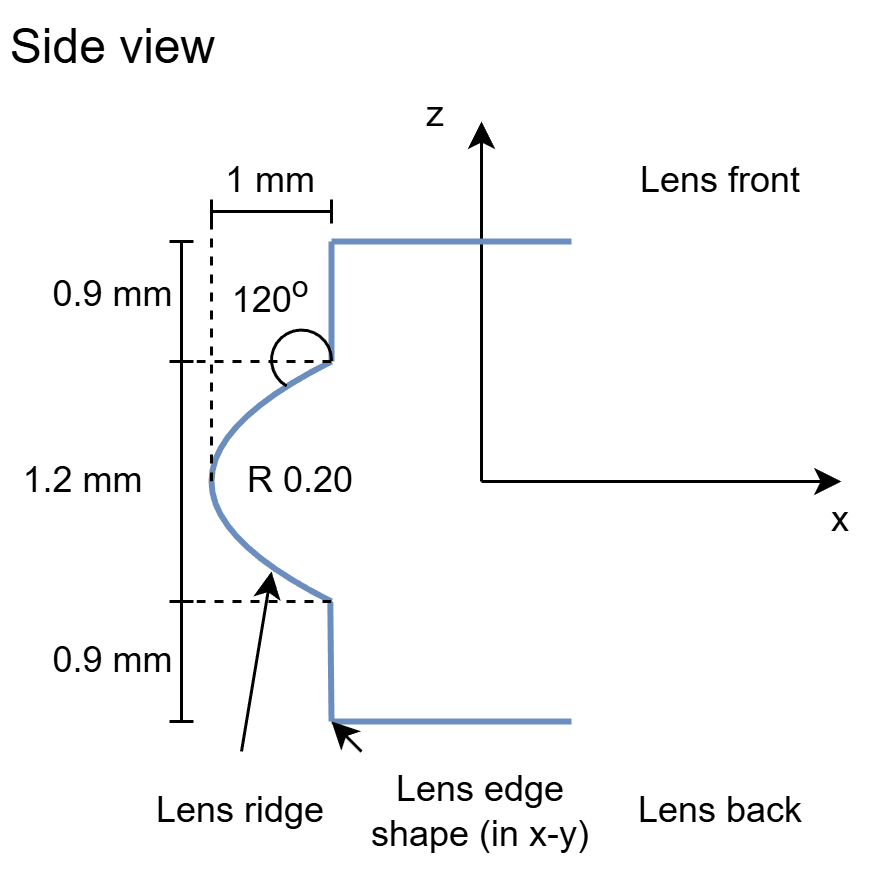

The diagram above was exported from draw.io. Its source (the exported page's mxGraphModel, read from the mxfile embedded in the PNG):
<mxGraphModel dx="301" dy="363" grid="1" gridSize="10" guides="1" tooltips="1" connect="1" arrows="1" fold="1" page="1" pageScale="1" pageWidth="850" pageHeight="1100" math="0" shadow="0">
  <root>
    <mxCell id="0" />
    <mxCell id="1" parent="0" />
    <mxCell id="2" value="" style="group;movable=0;resizable=0;rotatable=0;deletable=0;editable=0;locked=1;connectable=0;" parent="1" vertex="1" connectable="0">
      <mxGeometry x="135" y="30" width="155" height="150" as="geometry" />
    </mxCell>
    <mxCell id="3" value="" style="endArrow=classic;html=1;" parent="2" edge="1">
      <mxGeometry width="50" height="50" relative="1" as="geometry">
        <mxPoint x="25" y="130" as="sourcePoint" />
        <mxPoint x="145" y="130" as="targetPoint" />
      </mxGeometry>
    </mxCell>
    <mxCell id="4" value="" style="endArrow=classic;html=1;" parent="2" edge="1">
      <mxGeometry width="50" height="50" relative="1" as="geometry">
        <mxPoint x="25" y="130" as="sourcePoint" />
        <mxPoint x="25" y="10" as="targetPoint" />
      </mxGeometry>
    </mxCell>
    <mxCell id="5" value="x" style="text;html=1;align=center;verticalAlign=middle;whiteSpace=wrap;rounded=0;" parent="2" vertex="1">
      <mxGeometry x="135" y="135" width="20" height="15" as="geometry" />
    </mxCell>
    <mxCell id="6" value="z" style="text;html=1;align=center;verticalAlign=middle;whiteSpace=wrap;rounded=0;movable=1;resizable=1;rotatable=1;deletable=1;editable=1;locked=0;connectable=1;" parent="2" vertex="1">
      <mxGeometry width="20" height="15" as="geometry" />
    </mxCell>
    <mxCell id="7" value="Side view" style="text;html=1;align=center;verticalAlign=middle;whiteSpace=wrap;rounded=0;fontSize=16;" parent="1" vertex="1">
      <mxGeometry width="75" height="30" as="geometry" />
    </mxCell>
    <mxCell id="12" value="Lens front" style="text;html=1;align=center;verticalAlign=middle;rounded=0;whiteSpace=wrap;" parent="1" vertex="1">
      <mxGeometry x="200" y="40" width="80" height="40" as="geometry" />
    </mxCell>
    <mxCell id="19" value="" style="endArrow=none;html=1;strokeWidth=2;fillColor=#dae8fc;strokeColor=#6c8ebf;" parent="1" edge="1">
      <mxGeometry width="50" height="50" relative="1" as="geometry">
        <mxPoint x="110" y="80" as="sourcePoint" />
        <mxPoint x="190" y="80" as="targetPoint" />
      </mxGeometry>
    </mxCell>
    <mxCell id="20" value="" style="endArrow=none;html=1;strokeWidth=2;fillColor=#dae8fc;strokeColor=#6c8ebf;" parent="1" edge="1">
      <mxGeometry width="50" height="50" relative="1" as="geometry">
        <mxPoint x="110" y="240" as="sourcePoint" />
        <mxPoint x="190" y="240" as="targetPoint" />
      </mxGeometry>
    </mxCell>
    <mxCell id="21" value="Lens back" style="text;html=1;align=center;verticalAlign=middle;rounded=0;whiteSpace=wrap;" parent="1" vertex="1">
      <mxGeometry x="200" y="250" width="80" height="40" as="geometry" />
    </mxCell>
    <mxCell id="26" value="" style="curved=1;endArrow=none;html=1;endFill=0;strokeWidth=2;fillColor=#dae8fc;strokeColor=#6c8ebf;" parent="1" edge="1">
      <mxGeometry width="50" height="50" relative="1" as="geometry">
        <mxPoint x="110" y="120" as="sourcePoint" />
        <mxPoint x="110" y="200" as="targetPoint" />
        <Array as="points">
          <mxPoint x="30" y="160" />
        </Array>
      </mxGeometry>
    </mxCell>
    <mxCell id="30" value="0.9 mm" style="text;html=1;align=center;verticalAlign=middle;rounded=0;whiteSpace=wrap;" parent="1" vertex="1">
      <mxGeometry x="14.999999999999993" y="87.5" width="45" height="20" as="geometry" />
    </mxCell>
    <mxCell id="31" value="" style="endArrow=baseDash;startArrow=baseDash;html=1;strokeWidth=1;startFill=0;endFill=0;" parent="1" edge="1">
      <mxGeometry width="50" height="50" relative="1" as="geometry">
        <mxPoint x="60" y="80" as="sourcePoint" />
        <mxPoint x="60" y="120" as="targetPoint" />
      </mxGeometry>
    </mxCell>
    <mxCell id="33" value="0.9 mm" style="text;html=1;align=center;verticalAlign=middle;rounded=0;whiteSpace=wrap;" parent="1" vertex="1">
      <mxGeometry x="14.999999999999995" y="209.5" width="45" height="20" as="geometry" />
    </mxCell>
    <mxCell id="34" value="" style="endArrow=baseDash;startArrow=baseDash;html=1;strokeWidth=1;startFill=0;endFill=0;" parent="1" edge="1">
      <mxGeometry width="50" height="50" relative="1" as="geometry">
        <mxPoint x="59.99999999999999" y="200" as="sourcePoint" />
        <mxPoint x="59.99999999999999" y="240" as="targetPoint" />
      </mxGeometry>
    </mxCell>
    <mxCell id="36" value="1 mm" style="text;html=1;align=center;verticalAlign=middle;rounded=0;whiteSpace=wrap;" parent="1" vertex="1">
      <mxGeometry x="70" y="50" width="40" height="20" as="geometry" />
    </mxCell>
    <mxCell id="37" value="" style="endArrow=baseDash;startArrow=baseDash;html=1;strokeWidth=1;startFill=0;endFill=0;" parent="1" edge="1">
      <mxGeometry width="50" height="50" relative="1" as="geometry">
        <mxPoint x="60" y="120" as="sourcePoint" />
        <mxPoint x="60" y="200" as="targetPoint" />
      </mxGeometry>
    </mxCell>
    <mxCell id="38" value="1.2 mm" style="text;html=1;align=center;verticalAlign=middle;rounded=0;whiteSpace=wrap;" parent="1" vertex="1">
      <mxGeometry x="5" y="150" width="45" height="20" as="geometry" />
    </mxCell>
    <mxCell id="39" value="" style="endArrow=none;html=1;strokeWidth=2;fillColor=#dae8fc;strokeColor=#6c8ebf;" parent="1" edge="1">
      <mxGeometry width="50" height="50" relative="1" as="geometry">
        <mxPoint x="110" y="80" as="sourcePoint" />
        <mxPoint x="110" y="120" as="targetPoint" />
      </mxGeometry>
    </mxCell>
    <mxCell id="41" value="" style="endArrow=none;html=1;strokeWidth=2;fillColor=#dae8fc;strokeColor=#6c8ebf;" parent="1" edge="1">
      <mxGeometry width="50" height="50" relative="1" as="geometry">
        <mxPoint x="109.6" y="200" as="sourcePoint" />
        <mxPoint x="110" y="240" as="targetPoint" />
      </mxGeometry>
    </mxCell>
    <mxCell id="42" value="" style="endArrow=baseDash;startArrow=baseDash;html=1;strokeWidth=1;startFill=0;endFill=0;" parent="1" edge="1">
      <mxGeometry width="50" height="50" relative="1" as="geometry">
        <mxPoint x="110" y="70" as="sourcePoint" />
        <mxPoint x="70" y="70" as="targetPoint" />
      </mxGeometry>
    </mxCell>
    <mxCell id="46" value="" style="endArrow=none;dashed=1;html=1;" parent="1" edge="1">
      <mxGeometry width="50" height="50" relative="1" as="geometry">
        <mxPoint x="70" y="160" as="sourcePoint" />
        <mxPoint x="70" y="70" as="targetPoint" />
      </mxGeometry>
    </mxCell>
    <mxCell id="47" value="" style="endArrow=none;dashed=1;html=1;" parent="1" edge="1">
      <mxGeometry width="50" height="50" relative="1" as="geometry">
        <mxPoint x="110" y="200" as="sourcePoint" />
        <mxPoint x="60" y="200" as="targetPoint" />
      </mxGeometry>
    </mxCell>
    <mxCell id="43" value="Lens ridge" style="text;html=1;align=center;verticalAlign=middle;rounded=0;whiteSpace=wrap;" parent="1" vertex="1">
      <mxGeometry x="40" y="250" width="80" height="40" as="geometry" />
    </mxCell>
    <mxCell id="44" value="" style="endArrow=classic;html=1;exitX=0.5;exitY=0;exitDx=0;exitDy=0;" parent="1" source="43" edge="1">
      <mxGeometry width="50" height="50" relative="1" as="geometry">
        <mxPoint x="120" y="170" as="sourcePoint" />
        <mxPoint x="90" y="190" as="targetPoint" />
      </mxGeometry>
    </mxCell>
    <mxCell id="52" value="" style="endArrow=none;dashed=1;html=1;" parent="1" edge="1">
      <mxGeometry width="50" height="50" relative="1" as="geometry">
        <mxPoint x="110" y="120" as="sourcePoint" />
        <mxPoint x="60" y="120" as="targetPoint" />
      </mxGeometry>
    </mxCell>
    <mxCell id="59" value="" style="verticalLabelPosition=bottom;verticalAlign=top;html=1;shape=mxgraph.basic.arc;startAngle=0.33226336568429565;endAngle=0.005077689567513903;rotation=90;" parent="1" vertex="1">
      <mxGeometry x="90" y="109.5" width="20" height="20" as="geometry" />
    </mxCell>
    <mxCell id="60" value="120&lt;sup&gt;o&lt;/sup&gt;" style="text;html=1;align=center;verticalAlign=middle;rounded=0;whiteSpace=wrap;" parent="1" vertex="1">
      <mxGeometry x="70" y="87.5" width="40" height="20" as="geometry" />
    </mxCell>
    <mxCell id="62" value="R 0.20" style="text;html=1;align=center;verticalAlign=middle;rounded=0;whiteSpace=wrap;" parent="1" vertex="1">
      <mxGeometry x="80" y="150" width="40" height="20" as="geometry" />
    </mxCell>
    <mxCell id="63" value="Lens edge shape (in x-y)" style="text;html=1;align=center;verticalAlign=middle;rounded=0;whiteSpace=wrap;" parent="1" vertex="1">
      <mxGeometry x="120" y="250" width="80" height="40" as="geometry" />
    </mxCell>
    <mxCell id="64" value="" style="endArrow=classic;html=1;exitX=0;exitY=0;exitDx=0;exitDy=0;entryX=0;entryY=1;entryDx=0;entryDy=0;" parent="1" source="63" edge="1">
      <mxGeometry width="50" height="50" relative="1" as="geometry">
        <mxPoint x="90" y="250" as="sourcePoint" />
        <mxPoint x="110" y="240" as="targetPoint" />
      </mxGeometry>
    </mxCell>
  </root>
</mxGraphModel>